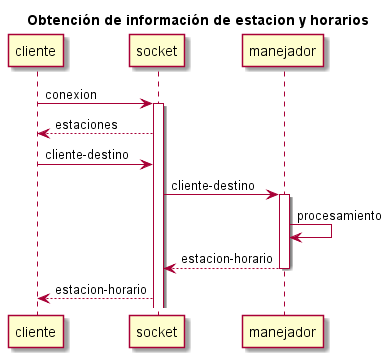

The diagram above was rendered by PlantUML. Its source (embedded in the PNG):
@startuml

title Obtención de información de estacion y horarios

participant cliente
cliente -> socket: conexion
activate socket
socket --> cliente: estaciones
cliente -> socket: cliente-destino
socket-> manejador: cliente-destino
activate manejador
manejador->manejador: procesamiento
manejador --> socket: estacion-horario
deactivate manejador
socket--> cliente:estacion-horario
@enduml